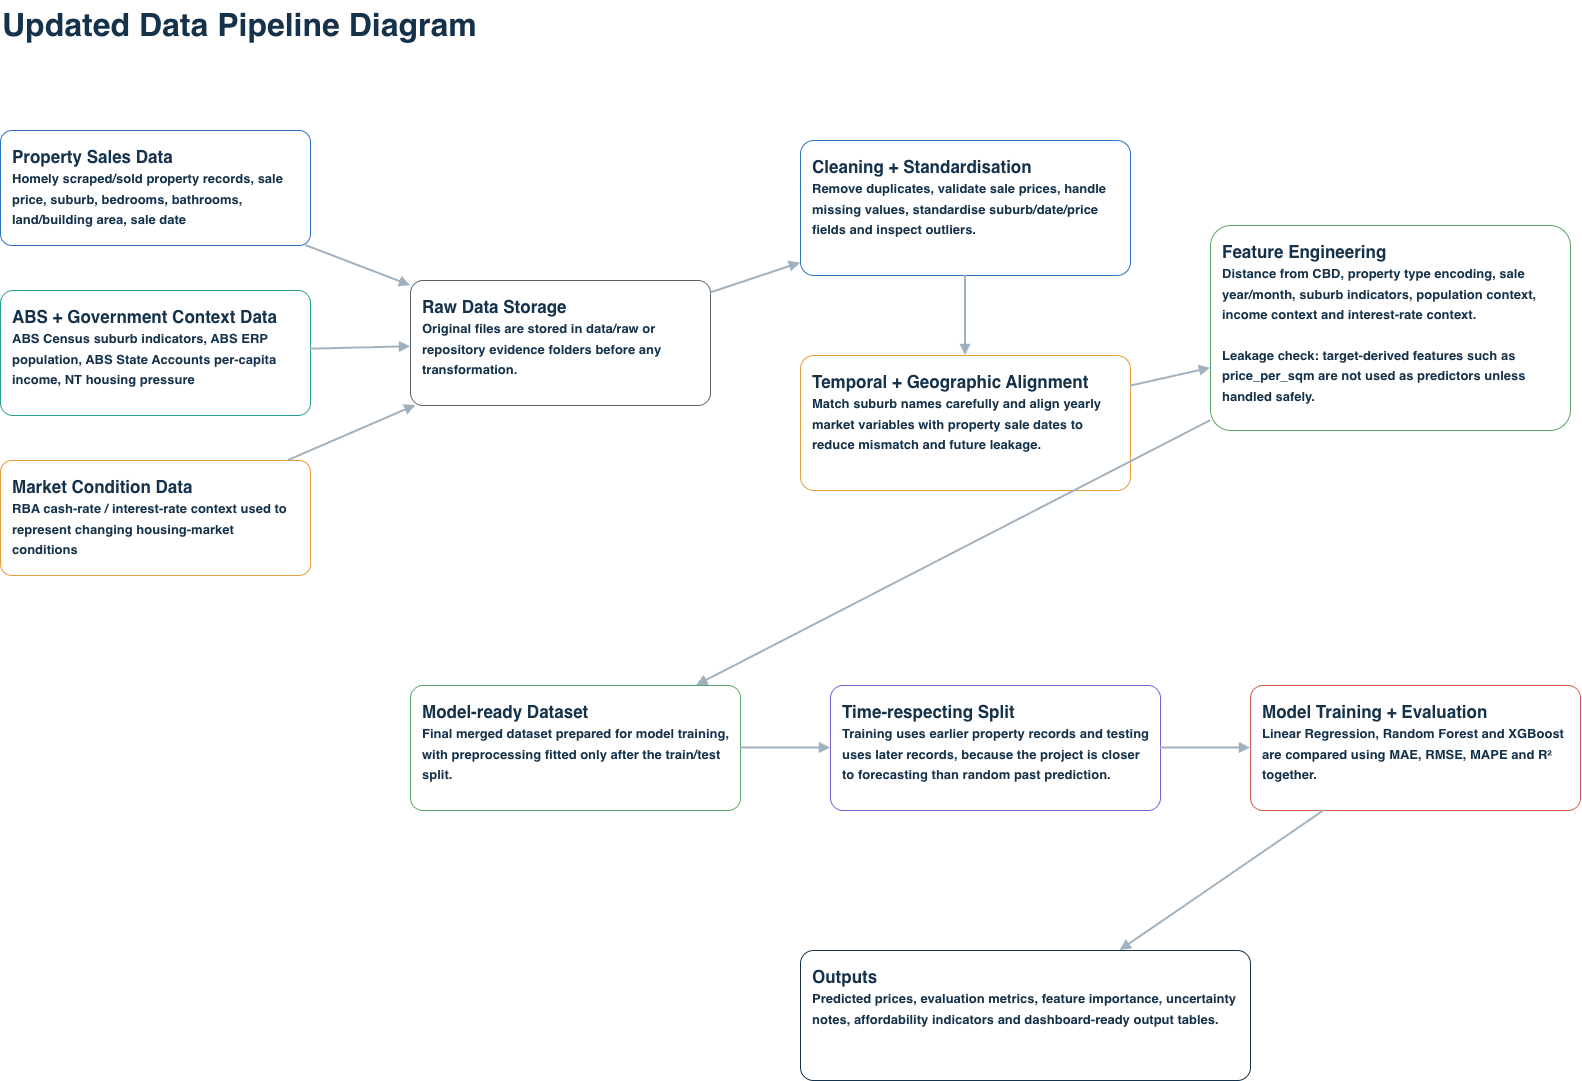

The diagram above was exported from draw.io. Its source (the exported page's mxGraphModel, read from the mxfile embedded in the PNG):
<mxGraphModel dx="1942" dy="1083" grid="0" gridSize="10" guides="1" tooltips="1" connect="1" arrows="1" fold="1" page="1" pageScale="1" pageWidth="1800" pageHeight="1200" math="0" shadow="0">
  <root>
    <mxCell id="0" />
    <mxCell id="1" parent="0" />
    <mxCell id="title" parent="1" style="text;html=1;strokeColor=none;fillColor=none;align=left;verticalAlign=middle;whiteSpace=wrap;fontSize=32;fontStyle=1;fontColor=#15324A;" value="Updated Data Pipeline Diagram" vertex="1">
      <mxGeometry height="50" width="720" x="60" y="40" as="geometry" />
    </mxCell>
    <mxCell id="source_property" parent="1" style="rounded=1;whiteSpace=wrap;html=1;arcSize=10;fillColor=#FFFFFF;strokeColor=#2F74C0;fontSize=17;fontStyle=1;fontColor=#15324A;spacing=12;align=left;verticalAlign=top;" value="Property Sales Data&lt;br&gt;&lt;font style=&quot;font-size: 13px;&quot;&gt;Homely scraped/sold property records, sale price, suburb, bedrooms, bathrooms, land/building area, sale date&lt;/font&gt;" vertex="1">
      <mxGeometry height="115" width="310" x="60" y="170" as="geometry" />
    </mxCell>
    <mxCell id="source_abs" parent="1" style="rounded=1;whiteSpace=wrap;html=1;arcSize=10;fillColor=#FFFFFF;strokeColor=#2A9D8F;fontSize=17;fontStyle=1;fontColor=#15324A;spacing=12;align=left;verticalAlign=top;" value="ABS + Government Context Data&lt;br&gt;&lt;font style=&quot;font-size: 13px;&quot;&gt;ABS Census suburb indicators, ABS ERP population, ABS State Accounts per-capita income, NT housing pressure&lt;/font&gt;" vertex="1">
      <mxGeometry height="125" width="310" x="60" y="330" as="geometry" />
    </mxCell>
    <mxCell id="source_rates" parent="1" style="rounded=1;whiteSpace=wrap;html=1;arcSize=10;fillColor=#FFFFFF;strokeColor=#E89B3C;fontSize=17;fontStyle=1;fontColor=#15324A;spacing=12;align=left;verticalAlign=top;" value="Market Condition Data&lt;br&gt;&lt;font style=&quot;font-size: 13px;&quot;&gt;RBA cash-rate / interest-rate context used to represent changing housing-market conditions&lt;/font&gt;" vertex="1">
      <mxGeometry height="115" width="310" x="60" y="500" as="geometry" />
    </mxCell>
    <mxCell id="raw" parent="1" style="rounded=1;whiteSpace=wrap;html=1;arcSize=10;fillColor=#FFFFFF;strokeColor=#59636E;fontSize=17;fontStyle=1;fontColor=#15324A;spacing=12;align=left;verticalAlign=top;" value="Raw Data Storage&lt;br&gt;&lt;font style=&quot;font-size: 13px;&quot;&gt;Original files are stored in data/raw or repository evidence folders before any transformation.&lt;/font&gt;" vertex="1">
      <mxGeometry height="125" width="300" x="470" y="320" as="geometry" />
    </mxCell>
    <mxCell id="cleaning" parent="1" style="rounded=1;whiteSpace=wrap;html=1;arcSize=10;fillColor=#FFFFFF;strokeColor=#2F74C0;fontSize=17;fontStyle=1;fontColor=#15324A;spacing=12;align=left;verticalAlign=top;" value="Cleaning + Standardisation&lt;br&gt;&lt;font style=&quot;font-size: 13px;&quot;&gt;Remove duplicates, validate sale prices, handle missing values, standardise suburb/date/price fields and inspect outliers.&lt;/font&gt;" vertex="1">
      <mxGeometry height="135" width="330" x="860" y="180" as="geometry" />
    </mxCell>
    <mxCell id="alignment" parent="1" style="rounded=1;whiteSpace=wrap;html=1;arcSize=10;fillColor=#FFFFFF;strokeColor=#E89B3C;fontSize=17;fontStyle=1;fontColor=#15324A;spacing=12;align=left;verticalAlign=top;" value="Temporal + Geographic Alignment&lt;br&gt;&lt;font style=&quot;font-size: 13px;&quot;&gt;Match suburb names carefully and align yearly market variables with property sale dates to reduce mismatch and future leakage.&lt;/font&gt;" vertex="1">
      <mxGeometry height="135" width="330" x="860" y="395" as="geometry" />
    </mxCell>
    <mxCell id="features" parent="1" style="rounded=1;whiteSpace=wrap;html=1;arcSize=10;fillColor=#FFFFFF;strokeColor=#5AA469;fontSize=17;fontStyle=1;fontColor=#15324A;spacing=12;align=left;verticalAlign=top;" value="Feature Engineering&lt;br&gt;&lt;font style=&quot;font-size: 13px;&quot;&gt;Distance from CBD, property type encoding, sale year/month, suburb indicators, population context, income context and interest-rate context.&lt;br&gt;&lt;br&gt;&lt;b&gt;Leakage check:&lt;/b&gt; target-derived features such as price_per_sqm are not used as predictors unless handled safely.&lt;/font&gt;" vertex="1">
      <mxGeometry height="205" width="360" x="1270" y="265" as="geometry" />
    </mxCell>
    <mxCell id="model_ready" parent="1" style="rounded=1;whiteSpace=wrap;html=1;arcSize=10;fillColor=#FFFFFF;strokeColor=#5AA469;fontSize=17;fontStyle=1;fontColor=#15324A;spacing=12;align=left;verticalAlign=top;" value="Model-ready Dataset&lt;br&gt;&lt;font style=&quot;font-size: 13px;&quot;&gt;Final merged dataset prepared for model training, with preprocessing fitted only after the train/test split.&lt;/font&gt;" vertex="1">
      <mxGeometry height="125" width="330" x="470" y="725" as="geometry" />
    </mxCell>
    <mxCell id="split" parent="1" style="rounded=1;whiteSpace=wrap;html=1;arcSize=10;fillColor=#FFFFFF;strokeColor=#7A5CCF;fontSize=17;fontStyle=1;fontColor=#15324A;spacing=12;align=left;verticalAlign=top;" value="Time-respecting Split&lt;br&gt;&lt;font style=&quot;font-size: 13px;&quot;&gt;Training uses earlier property records and testing uses later records, because the project is closer to forecasting than random past prediction.&lt;/font&gt;" vertex="1">
      <mxGeometry height="125" width="330" x="890" y="725" as="geometry" />
    </mxCell>
    <mxCell id="models" parent="1" style="rounded=1;whiteSpace=wrap;html=1;arcSize=10;fillColor=#FFFFFF;strokeColor=#D05C4B;fontSize=17;fontStyle=1;fontColor=#15324A;spacing=12;align=left;verticalAlign=top;" value="Model Training + Evaluation&lt;br&gt;&lt;font style=&quot;font-size: 13px;&quot;&gt;Linear Regression, Random Forest and XGBoost are compared using MAE, RMSE, MAPE and R² together.&lt;/font&gt;" vertex="1">
      <mxGeometry height="125" width="330" x="1310" y="725" as="geometry" />
    </mxCell>
    <mxCell id="outputs" parent="1" style="rounded=1;whiteSpace=wrap;html=1;arcSize=10;fillColor=#FFFFFF;strokeColor=#15324A;fontSize=17;fontStyle=1;fontColor=#15324A;spacing=12;align=left;verticalAlign=top;" value="Outputs&lt;br&gt;&lt;font style=&quot;font-size: 13px;&quot;&gt;Predicted prices, evaluation metrics, feature importance, uncertainty notes, affordability indicators and dashboard-ready output tables.&lt;/font&gt;" vertex="1">
      <mxGeometry height="130" width="450" x="860" y="990" as="geometry" />
    </mxCell>
    <mxCell id="e1" edge="1" parent="1" source="source_property" style="endArrow=block;html=1;rounded=0;strokeWidth=2;strokeColor=#9FB0BF;" target="raw" value="">
      <mxGeometry relative="1" as="geometry" />
    </mxCell>
    <mxCell id="e2" edge="1" parent="1" source="source_abs" style="endArrow=block;html=1;rounded=0;strokeWidth=2;strokeColor=#9FB0BF;" target="raw" value="">
      <mxGeometry relative="1" as="geometry" />
    </mxCell>
    <mxCell id="e3" edge="1" parent="1" source="source_rates" style="endArrow=block;html=1;rounded=0;strokeWidth=2;strokeColor=#9FB0BF;" target="raw" value="">
      <mxGeometry relative="1" as="geometry" />
    </mxCell>
    <mxCell id="e4" edge="1" parent="1" source="raw" style="endArrow=block;html=1;rounded=0;strokeWidth=2;strokeColor=#9FB0BF;" target="cleaning" value="">
      <mxGeometry relative="1" as="geometry" />
    </mxCell>
    <mxCell id="e5" edge="1" parent="1" source="cleaning" style="endArrow=block;html=1;rounded=0;strokeWidth=2;strokeColor=#9FB0BF;" target="alignment" value="">
      <mxGeometry relative="1" as="geometry" />
    </mxCell>
    <mxCell id="e6" edge="1" parent="1" source="alignment" style="endArrow=block;html=1;rounded=0;strokeWidth=2;strokeColor=#9FB0BF;" target="features" value="">
      <mxGeometry relative="1" as="geometry" />
    </mxCell>
    <mxCell id="e7" edge="1" parent="1" source="features" style="endArrow=block;html=1;rounded=0;strokeWidth=2;strokeColor=#9FB0BF;" target="model_ready" value="">
      <mxGeometry relative="1" as="geometry" />
    </mxCell>
    <mxCell id="e8" edge="1" parent="1" source="model_ready" style="endArrow=block;html=1;rounded=0;strokeWidth=2;strokeColor=#9FB0BF;" target="split" value="">
      <mxGeometry relative="1" as="geometry" />
    </mxCell>
    <mxCell id="e9" edge="1" parent="1" source="split" style="endArrow=block;html=1;rounded=0;strokeWidth=2;strokeColor=#9FB0BF;" target="models" value="">
      <mxGeometry relative="1" as="geometry" />
    </mxCell>
    <mxCell id="e10" edge="1" parent="1" source="models" style="endArrow=block;html=1;rounded=0;strokeWidth=2;strokeColor=#9FB0BF;" target="outputs" value="">
      <mxGeometry relative="1" as="geometry" />
    </mxCell>
  </root>
</mxGraphModel>